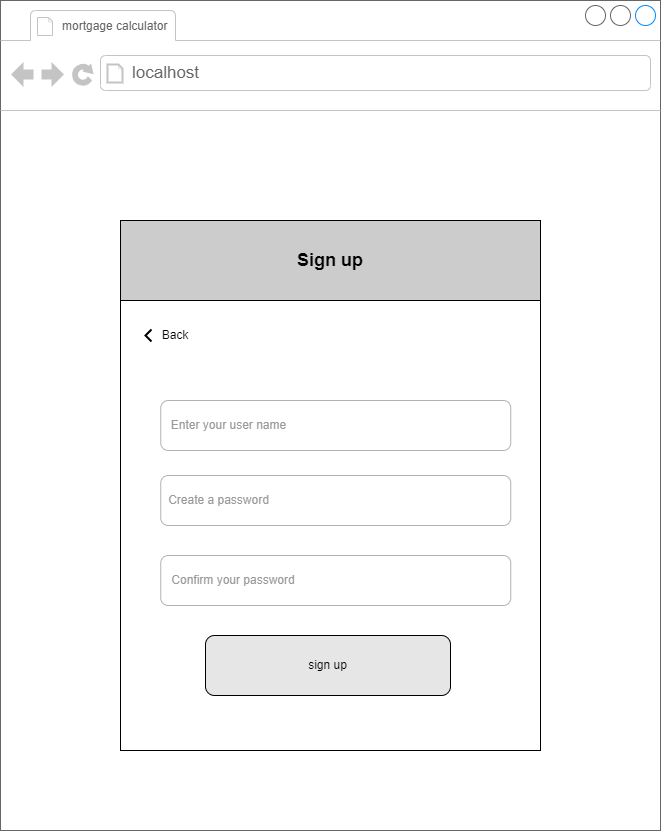

The diagram above was exported from draw.io. Its source (the exported page's mxGraphModel, read from the mxfile embedded in the PNG):
<mxGraphModel dx="898" dy="535" grid="1" gridSize="10" guides="1" tooltips="1" connect="1" arrows="1" fold="1" page="1" pageScale="1" pageWidth="850" pageHeight="1100" math="0" shadow="0">
  <root>
    <mxCell id="0" />
    <mxCell id="1" parent="0" />
    <mxCell id="bzppXRtdbMCrvC8VhTmT-1" value="" style="strokeWidth=1;shadow=0;dashed=0;align=center;html=1;shape=mxgraph.mockup.containers.browserWindow;rSize=0;strokeColor=#666666;strokeColor2=#008cff;strokeColor3=#c4c4c4;mainText=,;recursiveResize=0;" parent="1" vertex="1">
      <mxGeometry x="95" y="135" width="660" height="830" as="geometry" />
    </mxCell>
    <mxCell id="bzppXRtdbMCrvC8VhTmT-2" value="&lt;font style=&quot;font-size: 12px;&quot;&gt;mortgage calculator&amp;nbsp;&lt;/font&gt;" style="strokeWidth=1;shadow=0;dashed=0;align=center;html=1;shape=mxgraph.mockup.containers.anchor;fontSize=17;fontColor=#666666;align=left;whiteSpace=wrap;" parent="bzppXRtdbMCrvC8VhTmT-1" vertex="1">
      <mxGeometry x="60" y="12" width="180" height="26" as="geometry" />
    </mxCell>
    <mxCell id="bzppXRtdbMCrvC8VhTmT-3" value="localhost" style="strokeWidth=1;shadow=0;dashed=0;align=center;html=1;shape=mxgraph.mockup.containers.anchor;rSize=0;fontSize=17;fontColor=#666666;align=left;" parent="bzppXRtdbMCrvC8VhTmT-1" vertex="1">
      <mxGeometry x="130" y="60" width="250" height="26" as="geometry" />
    </mxCell>
    <mxCell id="kTP6T_knrm7_F-6DjXJx-23" value="" style="shape=partialRectangle;html=1;whiteSpace=wrap;connectable=0;fillColor=none;top=0;left=0;bottom=0;right=0;align=left;spacingLeft=6;overflow=hidden;strokeColor=inherit;fontSize=16;" parent="bzppXRtdbMCrvC8VhTmT-1" vertex="1">
      <mxGeometry x="187" y="320" width="383" height="30" as="geometry">
        <mxRectangle width="383" height="30" as="alternateBounds" />
      </mxGeometry>
    </mxCell>
    <mxCell id="b8fRc0LGCGswQHQvz7Ze-1" value="" style="rounded=0;whiteSpace=wrap;html=1;" parent="bzppXRtdbMCrvC8VhTmT-1" vertex="1">
      <mxGeometry x="120" y="220" width="420" height="530" as="geometry" />
    </mxCell>
    <mxCell id="b8fRc0LGCGswQHQvz7Ze-3" value="" style="rounded=1;whiteSpace=wrap;html=1;align=left;strokeColor=#B3B3B3;" parent="bzppXRtdbMCrvC8VhTmT-1" vertex="1">
      <mxGeometry x="160.25" y="400" width="350" height="50" as="geometry" />
    </mxCell>
    <mxCell id="b8fRc0LGCGswQHQvz7Ze-4" value="Enter your user name" style="text;html=1;strokeColor=none;fillColor=none;align=center;verticalAlign=middle;whiteSpace=wrap;rounded=0;fontColor=#999999;" parent="bzppXRtdbMCrvC8VhTmT-1" vertex="1">
      <mxGeometry x="156" y="410" width="144.5" height="30" as="geometry" />
    </mxCell>
    <mxCell id="b8fRc0LGCGswQHQvz7Ze-5" value="" style="rounded=1;whiteSpace=wrap;html=1;align=left;strokeColor=#B3B3B3;" parent="bzppXRtdbMCrvC8VhTmT-1" vertex="1">
      <mxGeometry x="160.25" y="475" width="350" height="50" as="geometry" />
    </mxCell>
    <mxCell id="b8fRc0LGCGswQHQvz7Ze-7" value="Create a password" style="text;html=1;strokeColor=none;fillColor=none;align=center;verticalAlign=middle;whiteSpace=wrap;rounded=0;fontColor=#999999;" parent="bzppXRtdbMCrvC8VhTmT-1" vertex="1">
      <mxGeometry x="151" y="485" width="135" height="30" as="geometry" />
    </mxCell>
    <mxCell id="b8fRc0LGCGswQHQvz7Ze-9" value="&lt;span style=&quot;font-size: 18px;&quot;&gt;&lt;b&gt;Sign up&lt;/b&gt;&lt;/span&gt;" style="rounded=0;whiteSpace=wrap;html=1;fillColor=#CCCCCC;" parent="bzppXRtdbMCrvC8VhTmT-1" vertex="1">
      <mxGeometry x="120" y="220" width="420" height="80" as="geometry" />
    </mxCell>
    <mxCell id="b8fRc0LGCGswQHQvz7Ze-10" value="sign up" style="rounded=1;whiteSpace=wrap;html=1;fillColor=#E6E6E6;" parent="bzppXRtdbMCrvC8VhTmT-1" vertex="1">
      <mxGeometry x="205" y="635" width="245" height="60" as="geometry" />
    </mxCell>
    <mxCell id="Px4rk7UUyrWs6QJMs1Ct-6" value="" style="rounded=1;whiteSpace=wrap;html=1;align=center;strokeColor=#B3B3B3;" parent="bzppXRtdbMCrvC8VhTmT-1" vertex="1">
      <mxGeometry x="160.25" y="555" width="350" height="50" as="geometry" />
    </mxCell>
    <mxCell id="Px4rk7UUyrWs6QJMs1Ct-9" value="&lt;font color=&quot;#999999&quot;&gt;Confirm your password&lt;/font&gt;" style="text;html=1;strokeColor=none;fillColor=none;align=center;verticalAlign=middle;whiteSpace=wrap;rounded=0;" parent="bzppXRtdbMCrvC8VhTmT-1" vertex="1">
      <mxGeometry x="156" y="565" width="154" height="30" as="geometry" />
    </mxCell>
    <mxCell id="Ebx9AII9n0RJStUv5vCe-1" value="" style="html=1;verticalLabelPosition=bottom;labelBackgroundColor=#ffffff;verticalAlign=top;shadow=0;dashed=0;strokeWidth=2;shape=mxgraph.ios7.misc.left;strokeColor=#000000;" vertex="1" parent="bzppXRtdbMCrvC8VhTmT-1">
      <mxGeometry x="145" y="329" width="6" height="12" as="geometry" />
    </mxCell>
    <mxCell id="Ebx9AII9n0RJStUv5vCe-2" value="Back" style="text;html=1;strokeColor=none;fillColor=none;align=center;verticalAlign=middle;whiteSpace=wrap;rounded=0;" vertex="1" parent="bzppXRtdbMCrvC8VhTmT-1">
      <mxGeometry x="145" y="320" width="60" height="30" as="geometry" />
    </mxCell>
  </root>
</mxGraphModel>